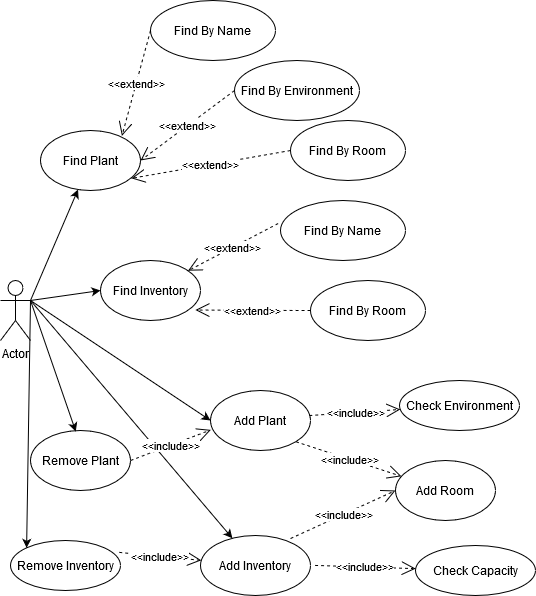

The diagram above was exported from draw.io. Its source (the exported page's mxGraphModel, read from the mxfile embedded in the PNG):
<mxGraphModel dx="2062" dy="791" grid="1" gridSize="10" guides="1" tooltips="1" connect="1" arrows="1" fold="1" page="1" pageScale="1" pageWidth="827" pageHeight="1169" math="0" shadow="0">
  <root>
    <mxCell id="0" />
    <mxCell id="1" parent="0" />
    <mxCell id="xSu1nVbDwxHUFXz59FTc-1" value="Actor" style="shape=umlActor;verticalLabelPosition=bottom;labelBackgroundColor=#ffffff;verticalAlign=top;html=1;outlineConnect=0;" vertex="1" parent="1">
      <mxGeometry x="180" y="310" width="30" height="60" as="geometry" />
    </mxCell>
    <mxCell id="xSu1nVbDwxHUFXz59FTc-2" value="Add Plant" style="ellipse;whiteSpace=wrap;html=1;" vertex="1" parent="1">
      <mxGeometry x="390" y="420" width="100" height="60" as="geometry" />
    </mxCell>
    <mxCell id="xSu1nVbDwxHUFXz59FTc-3" value="Check Environment" style="ellipse;whiteSpace=wrap;html=1;" vertex="1" parent="1">
      <mxGeometry x="579" y="410" width="120" height="50" as="geometry" />
    </mxCell>
    <mxCell id="xSu1nVbDwxHUFXz59FTc-4" value="&amp;lt;&amp;lt;include&amp;gt;&amp;gt;" style="endArrow=open;endSize=12;dashed=1;html=1;exitX=0.987;exitY=0.417;exitDx=0;exitDy=0;exitPerimeter=0;" edge="1" parent="1" source="xSu1nVbDwxHUFXz59FTc-2" target="xSu1nVbDwxHUFXz59FTc-3">
      <mxGeometry width="160" relative="1" as="geometry">
        <mxPoint x="495" y="340" as="sourcePoint" />
        <mxPoint x="655" y="340" as="targetPoint" />
      </mxGeometry>
    </mxCell>
    <mxCell id="xSu1nVbDwxHUFXz59FTc-7" value="Add Inventory" style="ellipse;whiteSpace=wrap;html=1;" vertex="1" parent="1">
      <mxGeometry x="380" y="565" width="110" height="60" as="geometry" />
    </mxCell>
    <mxCell id="xSu1nVbDwxHUFXz59FTc-8" value="Check Capacity" style="ellipse;whiteSpace=wrap;html=1;" vertex="1" parent="1">
      <mxGeometry x="595" y="575" width="120" height="50" as="geometry" />
    </mxCell>
    <mxCell id="xSu1nVbDwxHUFXz59FTc-9" value="&amp;lt;&amp;lt;include&amp;gt;&amp;gt;" style="endArrow=open;endSize=12;dashed=1;html=1;exitX=1.041;exitY=0.498;exitDx=0;exitDy=0;exitPerimeter=0;" edge="1" parent="1" source="xSu1nVbDwxHUFXz59FTc-7" target="xSu1nVbDwxHUFXz59FTc-8">
      <mxGeometry width="160" relative="1" as="geometry">
        <mxPoint x="490.4372746244974" y="391.16392790074144" as="sourcePoint" />
        <mxPoint x="575.7717688269297" y="326.83313653892026" as="targetPoint" />
      </mxGeometry>
    </mxCell>
    <mxCell id="xSu1nVbDwxHUFXz59FTc-10" value="Find Plant" style="ellipse;whiteSpace=wrap;html=1;" vertex="1" parent="1">
      <mxGeometry x="220" y="160" width="100" height="60" as="geometry" />
    </mxCell>
    <mxCell id="xSu1nVbDwxHUFXz59FTc-11" value="Find By Name" style="ellipse;whiteSpace=wrap;html=1;" vertex="1" parent="1">
      <mxGeometry x="330" y="30" width="125" height="60" as="geometry" />
    </mxCell>
    <mxCell id="xSu1nVbDwxHUFXz59FTc-12" value="Find By Environment" style="ellipse;whiteSpace=wrap;html=1;" vertex="1" parent="1">
      <mxGeometry x="414" y="90" width="125" height="60" as="geometry" />
    </mxCell>
    <mxCell id="xSu1nVbDwxHUFXz59FTc-13" value="&amp;lt;&amp;lt;extend&amp;gt;&amp;gt;" style="endArrow=open;endSize=12;dashed=1;html=1;exitX=0;exitY=0.5;exitDx=0;exitDy=0;entryX=0.814;entryY=0.09;entryDx=0;entryDy=0;entryPerimeter=0;" edge="1" parent="1" source="xSu1nVbDwxHUFXz59FTc-11" target="xSu1nVbDwxHUFXz59FTc-10">
      <mxGeometry width="160" relative="1" as="geometry">
        <mxPoint x="60" y="119.66000000000011" as="sourcePoint" />
        <mxPoint x="220" y="119.66000000000011" as="targetPoint" />
      </mxGeometry>
    </mxCell>
    <mxCell id="xSu1nVbDwxHUFXz59FTc-15" value="&amp;lt;&amp;lt;extend&amp;gt;&amp;gt;" style="endArrow=open;endSize=12;dashed=1;html=1;exitX=0;exitY=0.5;exitDx=0;exitDy=0;entryX=1;entryY=0.5;entryDx=0;entryDy=0;" edge="1" parent="1" source="xSu1nVbDwxHUFXz59FTc-12" target="xSu1nVbDwxHUFXz59FTc-10">
      <mxGeometry width="160" relative="1" as="geometry">
        <mxPoint x="413.79999999999706" y="249.9999999999999" as="sourcePoint" />
        <mxPoint x="325.0000000000003" y="266.44000000000005" as="targetPoint" />
      </mxGeometry>
    </mxCell>
    <mxCell id="xSu1nVbDwxHUFXz59FTc-16" value="Remove Inventory" style="ellipse;whiteSpace=wrap;html=1;" vertex="1" parent="1">
      <mxGeometry x="190" y="570" width="110" height="50" as="geometry" />
    </mxCell>
    <mxCell id="xSu1nVbDwxHUFXz59FTc-17" value="Find By Room" style="ellipse;whiteSpace=wrap;html=1;" vertex="1" parent="1">
      <mxGeometry x="470" y="150" width="115" height="60" as="geometry" />
    </mxCell>
    <mxCell id="xSu1nVbDwxHUFXz59FTc-18" value="&amp;lt;&amp;lt;extend&amp;gt;&amp;gt;" style="endArrow=open;endSize=12;dashed=1;html=1;exitX=0;exitY=0.5;exitDx=0;exitDy=0;entryX=0.908;entryY=0.797;entryDx=0;entryDy=0;entryPerimeter=0;" edge="1" parent="1" source="xSu1nVbDwxHUFXz59FTc-17" target="xSu1nVbDwxHUFXz59FTc-10">
      <mxGeometry width="160" relative="1" as="geometry">
        <mxPoint x="428.7999999999972" y="301.78" as="sourcePoint" />
        <mxPoint x="340" y="318.22" as="targetPoint" />
      </mxGeometry>
    </mxCell>
    <mxCell id="xSu1nVbDwxHUFXz59FTc-19" value="Find Inventory" style="ellipse;whiteSpace=wrap;html=1;" vertex="1" parent="1">
      <mxGeometry x="280" y="290" width="100" height="60" as="geometry" />
    </mxCell>
    <mxCell id="xSu1nVbDwxHUFXz59FTc-20" value="Find By Name" style="ellipse;whiteSpace=wrap;html=1;" vertex="1" parent="1">
      <mxGeometry x="460" y="230" width="125" height="60" as="geometry" />
    </mxCell>
    <mxCell id="xSu1nVbDwxHUFXz59FTc-21" value="Find By Room" style="ellipse;whiteSpace=wrap;html=1;" vertex="1" parent="1">
      <mxGeometry x="490" y="310" width="115" height="60" as="geometry" />
    </mxCell>
    <mxCell id="xSu1nVbDwxHUFXz59FTc-22" value="&amp;lt;&amp;lt;extend&amp;gt;&amp;gt;" style="endArrow=open;endSize=12;dashed=1;html=1;exitX=-0.019;exitY=0.383;exitDx=0;exitDy=0;exitPerimeter=0;" edge="1" parent="1" source="xSu1nVbDwxHUFXz59FTc-20" target="xSu1nVbDwxHUFXz59FTc-19">
      <mxGeometry width="160" relative="1" as="geometry">
        <mxPoint x="560.0000000000011" y="210" as="sourcePoint" />
        <mxPoint x="461.8000000000002" y="199.15999999999997" as="targetPoint" />
      </mxGeometry>
    </mxCell>
    <mxCell id="xSu1nVbDwxHUFXz59FTc-23" value="&amp;lt;&amp;lt;extend&amp;gt;&amp;gt;" style="endArrow=open;endSize=12;dashed=1;html=1;exitX=0;exitY=0.5;exitDx=0;exitDy=0;entryX=0.949;entryY=0.825;entryDx=0;entryDy=0;entryPerimeter=0;" edge="1" parent="1" source="xSu1nVbDwxHUFXz59FTc-21" target="xSu1nVbDwxHUFXz59FTc-19">
      <mxGeometry width="160" relative="1" as="geometry">
        <mxPoint x="570.0000000000011" y="220" as="sourcePoint" />
        <mxPoint x="471.8000000000002" y="209.15999999999997" as="targetPoint" />
      </mxGeometry>
    </mxCell>
    <mxCell id="xSu1nVbDwxHUFXz59FTc-24" value="Add Room" style="ellipse;whiteSpace=wrap;html=1;" vertex="1" parent="1">
      <mxGeometry x="575" y="490" width="100" height="60" as="geometry" />
    </mxCell>
    <mxCell id="xSu1nVbDwxHUFXz59FTc-25" value="Remove Plant" style="ellipse;whiteSpace=wrap;html=1;" vertex="1" parent="1">
      <mxGeometry x="210" y="460" width="100" height="60" as="geometry" />
    </mxCell>
    <mxCell id="xSu1nVbDwxHUFXz59FTc-26" value="&amp;lt;&amp;lt;include&amp;gt;&amp;gt;" style="endArrow=open;endSize=12;dashed=1;html=1;exitX=1;exitY=1;exitDx=0;exitDy=0;" edge="1" parent="1" source="xSu1nVbDwxHUFXz59FTc-2" target="xSu1nVbDwxHUFXz59FTc-24">
      <mxGeometry width="160" relative="1" as="geometry">
        <mxPoint x="488.6999999999998" y="445.02" as="sourcePoint" />
        <mxPoint x="579.7535620849976" y="438.94976252766673" as="targetPoint" />
      </mxGeometry>
    </mxCell>
    <mxCell id="xSu1nVbDwxHUFXz59FTc-27" value="&amp;lt;&amp;lt;include&amp;gt;&amp;gt;" style="endArrow=open;endSize=12;dashed=1;html=1;exitX=0.818;exitY=0.05;exitDx=0;exitDy=0;exitPerimeter=0;entryX=0;entryY=0.5;entryDx=0;entryDy=0;" edge="1" parent="1" source="xSu1nVbDwxHUFXz59FTc-7" target="xSu1nVbDwxHUFXz59FTc-24">
      <mxGeometry width="160" relative="1" as="geometry">
        <mxPoint x="498.6999999999998" y="455.02" as="sourcePoint" />
        <mxPoint x="589.7535620849976" y="448.94976252766673" as="targetPoint" />
      </mxGeometry>
    </mxCell>
    <mxCell id="xSu1nVbDwxHUFXz59FTc-28" value="" style="endArrow=classic;html=1;exitX=1;exitY=0.3333333333333333;exitDx=0;exitDy=0;exitPerimeter=0;entryX=0.453;entryY=0.017;entryDx=0;entryDy=0;entryPerimeter=0;" edge="1" parent="1" source="xSu1nVbDwxHUFXz59FTc-1" target="xSu1nVbDwxHUFXz59FTc-25">
      <mxGeometry width="50" height="50" relative="1" as="geometry">
        <mxPoint x="200" y="270" as="sourcePoint" />
        <mxPoint x="250" y="220" as="targetPoint" />
      </mxGeometry>
    </mxCell>
    <mxCell id="xSu1nVbDwxHUFXz59FTc-29" value="" style="endArrow=classic;html=1;entryX=0;entryY=0;entryDx=0;entryDy=0;" edge="1" parent="1" target="xSu1nVbDwxHUFXz59FTc-16">
      <mxGeometry width="50" height="50" relative="1" as="geometry">
        <mxPoint x="210" y="330" as="sourcePoint" />
        <mxPoint x="277" y="67" as="targetPoint" />
      </mxGeometry>
    </mxCell>
    <mxCell id="xSu1nVbDwxHUFXz59FTc-30" value="" style="endArrow=classic;html=1;exitX=1;exitY=0.3333333333333333;exitDx=0;exitDy=0;exitPerimeter=0;" edge="1" parent="1" source="xSu1nVbDwxHUFXz59FTc-1" target="xSu1nVbDwxHUFXz59FTc-10">
      <mxGeometry width="50" height="50" relative="1" as="geometry">
        <mxPoint x="205" y="320" as="sourcePoint" />
        <mxPoint x="287" y="77" as="targetPoint" />
      </mxGeometry>
    </mxCell>
    <mxCell id="xSu1nVbDwxHUFXz59FTc-31" value="" style="endArrow=classic;html=1;exitX=1;exitY=0.3333333333333333;exitDx=0;exitDy=0;exitPerimeter=0;entryX=0;entryY=0.5;entryDx=0;entryDy=0;" edge="1" parent="1" source="xSu1nVbDwxHUFXz59FTc-1" target="xSu1nVbDwxHUFXz59FTc-19">
      <mxGeometry width="50" height="50" relative="1" as="geometry">
        <mxPoint x="215" y="330" as="sourcePoint" />
        <mxPoint x="297" y="87" as="targetPoint" />
      </mxGeometry>
    </mxCell>
    <mxCell id="xSu1nVbDwxHUFXz59FTc-32" value="" style="endArrow=classic;html=1;entryX=0;entryY=0.5;entryDx=0;entryDy=0;" edge="1" parent="1" target="xSu1nVbDwxHUFXz59FTc-2">
      <mxGeometry width="50" height="50" relative="1" as="geometry">
        <mxPoint x="210" y="330" as="sourcePoint" />
        <mxPoint x="307" y="97" as="targetPoint" />
      </mxGeometry>
    </mxCell>
    <mxCell id="xSu1nVbDwxHUFXz59FTc-33" value="" style="endArrow=classic;html=1;exitX=1;exitY=0.3333333333333333;exitDx=0;exitDy=0;exitPerimeter=0;" edge="1" parent="1" source="xSu1nVbDwxHUFXz59FTc-1" target="xSu1nVbDwxHUFXz59FTc-7">
      <mxGeometry width="50" height="50" relative="1" as="geometry">
        <mxPoint x="235" y="350" as="sourcePoint" />
        <mxPoint x="317" y="107" as="targetPoint" />
      </mxGeometry>
    </mxCell>
    <mxCell id="xSu1nVbDwxHUFXz59FTc-34" value="&amp;lt;&amp;lt;include&amp;gt;&amp;gt;" style="endArrow=open;endSize=12;dashed=1;html=1;exitX=1;exitY=0.5;exitDx=0;exitDy=0;entryX=0.003;entryY=0.656;entryDx=0;entryDy=0;entryPerimeter=0;" edge="1" parent="1" source="xSu1nVbDwxHUFXz59FTc-25" target="xSu1nVbDwxHUFXz59FTc-2">
      <mxGeometry width="160" relative="1" as="geometry">
        <mxPoint x="488.7000000000003" y="445.02" as="sourcePoint" />
        <mxPoint x="579.7535620849912" y="438.9497625276672" as="targetPoint" />
      </mxGeometry>
    </mxCell>
    <mxCell id="xSu1nVbDwxHUFXz59FTc-35" value="&amp;lt;&amp;lt;include&amp;gt;&amp;gt;" style="endArrow=open;endSize=12;dashed=1;html=1;exitX=0.988;exitY=0.237;exitDx=0;exitDy=0;exitPerimeter=0;" edge="1" parent="1" source="xSu1nVbDwxHUFXz59FTc-16" target="xSu1nVbDwxHUFXz59FTc-7">
      <mxGeometry width="160" relative="1" as="geometry">
        <mxPoint x="498.7000000000003" y="455.02" as="sourcePoint" />
        <mxPoint x="589.7535620849912" y="448.9497625276672" as="targetPoint" />
      </mxGeometry>
    </mxCell>
  </root>
</mxGraphModel>